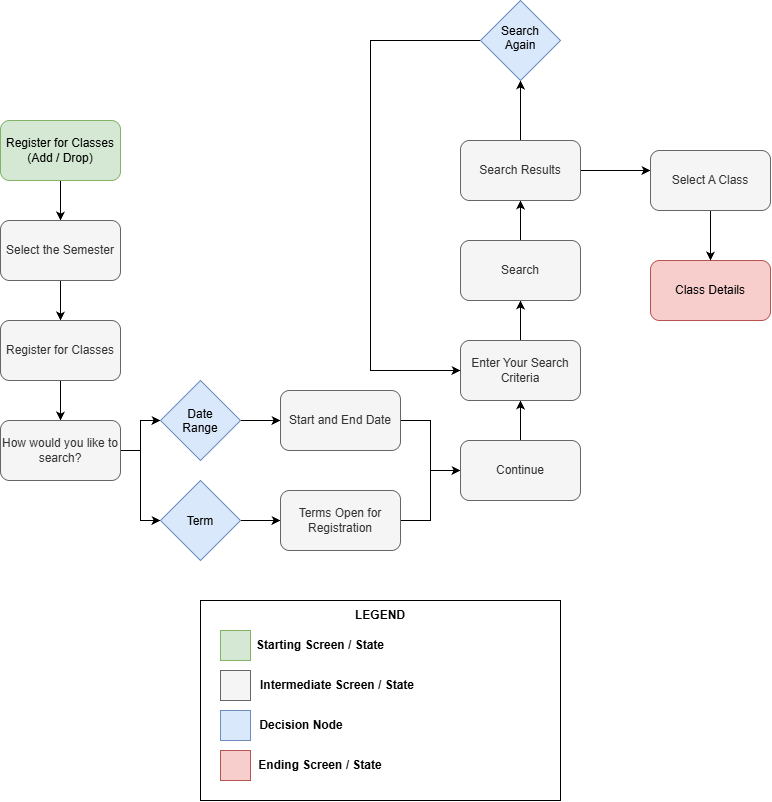

The diagram above was exported from draw.io. Its source (the exported page's mxGraphModel, read from the mxfile embedded in the PNG):
<mxGraphModel dx="930" dy="1328" grid="1" gridSize="10" guides="1" tooltips="1" connect="1" arrows="1" fold="1" page="1" pageScale="1" pageWidth="850" pageHeight="1100" math="0" shadow="0">
  <root>
    <mxCell id="0" />
    <mxCell id="1" parent="0" />
    <mxCell id="BqPoA4ClxC3Jeuh2BOwS-8" edge="1" parent="1" source="BqPoA4ClxC3Jeuh2BOwS-1" style="edgeStyle=orthogonalEdgeStyle;rounded=0;orthogonalLoop=1;jettySize=auto;html=1;defaultLabelBackgroundColor=page;" target="BqPoA4ClxC3Jeuh2BOwS-2">
      <mxGeometry relative="1" as="geometry" />
    </mxCell>
    <mxCell id="BqPoA4ClxC3Jeuh2BOwS-1" parent="1" style="rounded=1;whiteSpace=wrap;html=1;roundedPerimeter=1;fillColor=#d5e8d4;strokeColor=#82b366;" value="Register for Classes (Add / Drop)" vertex="1">
      <mxGeometry height="60" width="120" x="80" y="160" as="geometry" />
    </mxCell>
    <mxCell id="BqPoA4ClxC3Jeuh2BOwS-9" edge="1" parent="1" source="BqPoA4ClxC3Jeuh2BOwS-2" style="edgeStyle=orthogonalEdgeStyle;rounded=0;orthogonalLoop=1;jettySize=auto;html=1;defaultLabelBackgroundColor=page;" target="BqPoA4ClxC3Jeuh2BOwS-3">
      <mxGeometry relative="1" as="geometry" />
    </mxCell>
    <mxCell id="BqPoA4ClxC3Jeuh2BOwS-2" parent="1" style="rounded=1;whiteSpace=wrap;html=1;roundedPerimeter=1;fillColor=#f5f5f5;strokeColor=#666666;fontColor=#333333;" value="Select the Semester" vertex="1">
      <mxGeometry height="60" width="120" x="80" y="260" as="geometry" />
    </mxCell>
    <mxCell id="BqPoA4ClxC3Jeuh2BOwS-10" edge="1" parent="1" source="BqPoA4ClxC3Jeuh2BOwS-3" style="edgeStyle=orthogonalEdgeStyle;rounded=0;orthogonalLoop=1;jettySize=auto;html=1;defaultLabelBackgroundColor=page;" target="BqPoA4ClxC3Jeuh2BOwS-4">
      <mxGeometry relative="1" as="geometry" />
    </mxCell>
    <mxCell id="BqPoA4ClxC3Jeuh2BOwS-3" parent="1" style="rounded=1;whiteSpace=wrap;html=1;roundedPerimeter=1;fillColor=#f5f5f5;strokeColor=#666666;fontColor=#333333;" value="Register for Classes" vertex="1">
      <mxGeometry height="60" width="120" x="80" y="360" as="geometry" />
    </mxCell>
    <mxCell id="BqPoA4ClxC3Jeuh2BOwS-11" edge="1" parent="1" source="BqPoA4ClxC3Jeuh2BOwS-4" style="edgeStyle=orthogonalEdgeStyle;rounded=0;orthogonalLoop=1;jettySize=auto;html=1;defaultLabelBackgroundColor=page;" target="BqPoA4ClxC3Jeuh2BOwS-7">
      <mxGeometry relative="1" as="geometry" />
    </mxCell>
    <mxCell id="BqPoA4ClxC3Jeuh2BOwS-12" edge="1" parent="1" source="BqPoA4ClxC3Jeuh2BOwS-4" style="edgeStyle=orthogonalEdgeStyle;rounded=0;orthogonalLoop=1;jettySize=auto;html=1;defaultLabelBackgroundColor=page;" target="BqPoA4ClxC3Jeuh2BOwS-6">
      <mxGeometry relative="1" as="geometry" />
    </mxCell>
    <mxCell id="BqPoA4ClxC3Jeuh2BOwS-4" parent="1" style="rounded=1;whiteSpace=wrap;html=1;roundedPerimeter=1;fillColor=#f5f5f5;strokeColor=#666666;fontColor=#333333;" value="How would you like to search?" vertex="1">
      <mxGeometry height="60" width="120" x="80" y="460" as="geometry" />
    </mxCell>
    <mxCell id="BqPoA4ClxC3Jeuh2BOwS-14" edge="1" parent="1" source="BqPoA4ClxC3Jeuh2BOwS-6" style="edgeStyle=orthogonalEdgeStyle;rounded=0;orthogonalLoop=1;jettySize=auto;html=1;entryX=0;entryY=0.5;entryDx=0;entryDy=0;defaultLabelBackgroundColor=page;" target="BqPoA4ClxC3Jeuh2BOwS-13">
      <mxGeometry relative="1" as="geometry" />
    </mxCell>
    <mxCell id="BqPoA4ClxC3Jeuh2BOwS-6" parent="1" style="rhombus;whiteSpace=wrap;html=1;shapeInside=1;fillColor=#dae8fc;strokeColor=#6c8ebf;" value="Term" vertex="1">
      <mxGeometry height="80" width="80" x="240" y="520" as="geometry" />
    </mxCell>
    <mxCell id="BqPoA4ClxC3Jeuh2BOwS-16" edge="1" parent="1" source="BqPoA4ClxC3Jeuh2BOwS-7" style="edgeStyle=orthogonalEdgeStyle;rounded=0;orthogonalLoop=1;jettySize=auto;html=1;defaultLabelBackgroundColor=page;" target="BqPoA4ClxC3Jeuh2BOwS-15">
      <mxGeometry relative="1" as="geometry" />
    </mxCell>
    <mxCell id="BqPoA4ClxC3Jeuh2BOwS-7" parent="1" style="rhombus;whiteSpace=wrap;html=1;shapeInside=1;fillColor=#dae8fc;strokeColor=#6c8ebf;" value="Date Range" vertex="1">
      <mxGeometry height="80" width="80" x="240" y="420" as="geometry" />
    </mxCell>
    <mxCell id="BqPoA4ClxC3Jeuh2BOwS-18" edge="1" parent="1" source="BqPoA4ClxC3Jeuh2BOwS-13" style="edgeStyle=orthogonalEdgeStyle;rounded=0;orthogonalLoop=1;jettySize=auto;html=1;defaultLabelBackgroundColor=page;" target="BqPoA4ClxC3Jeuh2BOwS-17">
      <mxGeometry relative="1" as="geometry" />
    </mxCell>
    <mxCell id="BqPoA4ClxC3Jeuh2BOwS-13" parent="1" style="rounded=1;whiteSpace=wrap;html=1;roundedPerimeter=1;fillColor=#f5f5f5;strokeColor=#666666;fontColor=#333333;" value="Terms Open for Registration" vertex="1">
      <mxGeometry height="60" width="120" x="360" y="530" as="geometry" />
    </mxCell>
    <mxCell id="BqPoA4ClxC3Jeuh2BOwS-19" edge="1" parent="1" source="BqPoA4ClxC3Jeuh2BOwS-15" style="edgeStyle=orthogonalEdgeStyle;rounded=0;orthogonalLoop=1;jettySize=auto;html=1;defaultLabelBackgroundColor=page;" target="BqPoA4ClxC3Jeuh2BOwS-17">
      <mxGeometry relative="1" as="geometry" />
    </mxCell>
    <mxCell id="BqPoA4ClxC3Jeuh2BOwS-15" parent="1" style="rounded=1;whiteSpace=wrap;html=1;roundedPerimeter=1;fillColor=#f5f5f5;strokeColor=#666666;fontColor=#333333;" value="Start and End Date" vertex="1">
      <mxGeometry height="60" width="120" x="360" y="430" as="geometry" />
    </mxCell>
    <mxCell id="BqPoA4ClxC3Jeuh2BOwS-21" edge="1" parent="1" source="BqPoA4ClxC3Jeuh2BOwS-17" style="edgeStyle=orthogonalEdgeStyle;rounded=0;orthogonalLoop=1;jettySize=auto;html=1;entryX=0.5;entryY=1;entryDx=0;entryDy=0;defaultLabelBackgroundColor=page;" target="BqPoA4ClxC3Jeuh2BOwS-20">
      <mxGeometry relative="1" as="geometry" />
    </mxCell>
    <mxCell id="BqPoA4ClxC3Jeuh2BOwS-17" parent="1" style="rounded=1;whiteSpace=wrap;html=1;roundedPerimeter=1;fillColor=#f5f5f5;strokeColor=#666666;fontColor=#333333;" value="Continue" vertex="1">
      <mxGeometry height="60" width="120" x="540" y="480" as="geometry" />
    </mxCell>
    <mxCell id="BqPoA4ClxC3Jeuh2BOwS-23" edge="1" parent="1" source="BqPoA4ClxC3Jeuh2BOwS-20" style="edgeStyle=orthogonalEdgeStyle;rounded=0;orthogonalLoop=1;jettySize=auto;html=1;defaultLabelBackgroundColor=page;" target="BqPoA4ClxC3Jeuh2BOwS-22">
      <mxGeometry relative="1" as="geometry" />
    </mxCell>
    <mxCell id="BqPoA4ClxC3Jeuh2BOwS-20" parent="1" style="rounded=1;whiteSpace=wrap;html=1;roundedPerimeter=1;fillColor=#f5f5f5;strokeColor=#666666;fontColor=#333333;" value="Enter Your Search Criteria" vertex="1">
      <mxGeometry height="60" width="120" x="540" y="380" as="geometry" />
    </mxCell>
    <mxCell id="BqPoA4ClxC3Jeuh2BOwS-25" edge="1" parent="1" source="BqPoA4ClxC3Jeuh2BOwS-22" style="edgeStyle=orthogonalEdgeStyle;rounded=0;orthogonalLoop=1;jettySize=auto;html=1;defaultLabelBackgroundColor=page;" target="BqPoA4ClxC3Jeuh2BOwS-24">
      <mxGeometry relative="1" as="geometry" />
    </mxCell>
    <mxCell id="BqPoA4ClxC3Jeuh2BOwS-22" parent="1" style="rounded=1;whiteSpace=wrap;html=1;roundedPerimeter=1;fillColor=#f5f5f5;strokeColor=#666666;fontColor=#333333;" value="Search" vertex="1">
      <mxGeometry height="60" width="120" x="540" y="280" as="geometry" />
    </mxCell>
    <mxCell id="BqPoA4ClxC3Jeuh2BOwS-28" edge="1" parent="1" source="BqPoA4ClxC3Jeuh2BOwS-24" style="edgeStyle=orthogonalEdgeStyle;rounded=0;orthogonalLoop=1;jettySize=auto;html=1;entryX=0.5;entryY=1;entryDx=0;entryDy=0;defaultLabelBackgroundColor=page;" target="BqPoA4ClxC3Jeuh2BOwS-26">
      <mxGeometry relative="1" as="geometry" />
    </mxCell>
    <mxCell id="PSKzyj_Olp41cz8J_s3c-1" edge="1" parent="1" source="BqPoA4ClxC3Jeuh2BOwS-24" style="edgeStyle=orthogonalEdgeStyle;rounded=0;orthogonalLoop=1;jettySize=auto;html=1;defaultLabelBackgroundColor=page;">
      <mxGeometry relative="1" as="geometry">
        <mxPoint x="730" y="210" as="targetPoint" />
      </mxGeometry>
    </mxCell>
    <mxCell id="BqPoA4ClxC3Jeuh2BOwS-24" parent="1" style="rounded=1;whiteSpace=wrap;html=1;roundedPerimeter=1;fillColor=#f5f5f5;strokeColor=#666666;fontColor=#333333;" value="Search Results" vertex="1">
      <mxGeometry height="60" width="120" x="540" y="180" as="geometry" />
    </mxCell>
    <mxCell id="BqPoA4ClxC3Jeuh2BOwS-27" edge="1" parent="1" source="BqPoA4ClxC3Jeuh2BOwS-26" style="edgeStyle=orthogonalEdgeStyle;rounded=0;orthogonalLoop=1;jettySize=auto;html=1;entryX=0;entryY=0.5;entryDx=0;entryDy=0;defaultLabelBackgroundColor=page;" target="BqPoA4ClxC3Jeuh2BOwS-20">
      <mxGeometry relative="1" x="-0.2868" as="geometry">
        <Array as="points">
          <mxPoint x="450" y="80" />
          <mxPoint x="450" y="410" />
        </Array>
      </mxGeometry>
    </mxCell>
    <mxCell id="BqPoA4ClxC3Jeuh2BOwS-26" parent="1" style="rhombus;whiteSpace=wrap;html=1;shapeInside=1;fillColor=#dae8fc;strokeColor=#6c8ebf;" value="Search Again" vertex="1">
      <mxGeometry height="80" width="80" x="560" y="40" as="geometry" />
    </mxCell>
    <mxCell id="BqPoA4ClxC3Jeuh2BOwS-42" parent="1" style="rounded=0;whiteSpace=wrap;html=1;" value="" vertex="1">
      <mxGeometry height="200" width="360" x="280" y="640" as="geometry" />
    </mxCell>
    <mxCell id="BqPoA4ClxC3Jeuh2BOwS-43" parent="1" style="text;html=1;whiteSpace=wrap;strokeColor=none;fillColor=none;align=center;verticalAlign=middle;rounded=0;" value="&lt;b&gt;LEGEND&lt;/b&gt;" vertex="1">
      <mxGeometry height="30" width="60" x="430" y="640" as="geometry" />
    </mxCell>
    <mxCell id="BqPoA4ClxC3Jeuh2BOwS-44" parent="1" style="rounded=0;whiteSpace=wrap;html=1;fillColor=#d5e8d4;strokeColor=#82b366;" value="" vertex="1">
      <mxGeometry height="30" width="30" x="300" y="670" as="geometry" />
    </mxCell>
    <mxCell id="BqPoA4ClxC3Jeuh2BOwS-45" parent="1" style="rounded=0;whiteSpace=wrap;html=1;fillColor=#f5f5f5;fontColor=#333333;strokeColor=#666666;" value="" vertex="1">
      <mxGeometry height="30" width="30" x="300" y="710" as="geometry" />
    </mxCell>
    <mxCell id="BqPoA4ClxC3Jeuh2BOwS-46" parent="1" style="rounded=0;whiteSpace=wrap;html=1;fillColor=#dae8fc;strokeColor=#6c8ebf;" value="" vertex="1">
      <mxGeometry height="30" width="30" x="300" y="750" as="geometry" />
    </mxCell>
    <mxCell id="BqPoA4ClxC3Jeuh2BOwS-47" parent="1" style="rounded=0;whiteSpace=wrap;html=1;fillColor=#f8cecc;strokeColor=#b85450;" value="" vertex="1">
      <mxGeometry height="30" width="30" x="300" y="790" as="geometry" />
    </mxCell>
    <mxCell id="BqPoA4ClxC3Jeuh2BOwS-48" parent="1" style="text;html=1;whiteSpace=wrap;strokeColor=none;fillColor=none;align=center;verticalAlign=middle;rounded=0;" value="&lt;b&gt;Starting Screen / State&lt;/b&gt;" vertex="1">
      <mxGeometry height="30" width="140" x="330" y="670" as="geometry" />
    </mxCell>
    <mxCell id="BqPoA4ClxC3Jeuh2BOwS-49" parent="1" style="text;html=1;whiteSpace=wrap;strokeColor=none;fillColor=none;align=center;verticalAlign=middle;rounded=0;" value="&lt;b&gt;Intermediate Screen / State&lt;/b&gt;" vertex="1">
      <mxGeometry height="30" width="180" x="327" y="710" as="geometry" />
    </mxCell>
    <mxCell id="BqPoA4ClxC3Jeuh2BOwS-51" parent="1" style="text;html=1;whiteSpace=wrap;strokeColor=none;fillColor=none;align=center;verticalAlign=middle;rounded=0;" value="&lt;b&gt;Decision Node&lt;/b&gt;" vertex="1">
      <mxGeometry height="30" width="140" x="311" y="750" as="geometry" />
    </mxCell>
    <mxCell id="BqPoA4ClxC3Jeuh2BOwS-52" parent="1" style="text;html=1;whiteSpace=wrap;strokeColor=none;fillColor=none;align=center;verticalAlign=middle;rounded=0;" value="&lt;b&gt;Ending Screen / State&lt;/b&gt;" vertex="1">
      <mxGeometry height="30" width="140" x="330" y="790" as="geometry" />
    </mxCell>
    <mxCell id="PSKzyj_Olp41cz8J_s3c-2" parent="1" style="rounded=1;whiteSpace=wrap;html=1;roundedPerimeter=1;fillColor=#f8cecc;strokeColor=#b85450;" value="Class Details" vertex="1">
      <mxGeometry height="60" width="120" x="730" y="300" as="geometry" />
    </mxCell>
    <mxCell id="PSKzyj_Olp41cz8J_s3c-4" edge="1" parent="1" source="PSKzyj_Olp41cz8J_s3c-3" style="edgeStyle=orthogonalEdgeStyle;rounded=0;orthogonalLoop=1;jettySize=auto;html=1;defaultLabelBackgroundColor=page;" target="PSKzyj_Olp41cz8J_s3c-2">
      <mxGeometry relative="1" as="geometry" />
    </mxCell>
    <mxCell id="PSKzyj_Olp41cz8J_s3c-3" parent="1" style="rounded=1;whiteSpace=wrap;html=1;roundedPerimeter=1;fillColor=#f5f5f5;strokeColor=#666666;fontColor=#333333;" value="Select A Class" vertex="1">
      <mxGeometry height="60" width="120" x="730" y="190" as="geometry" />
    </mxCell>
  </root>
</mxGraphModel>